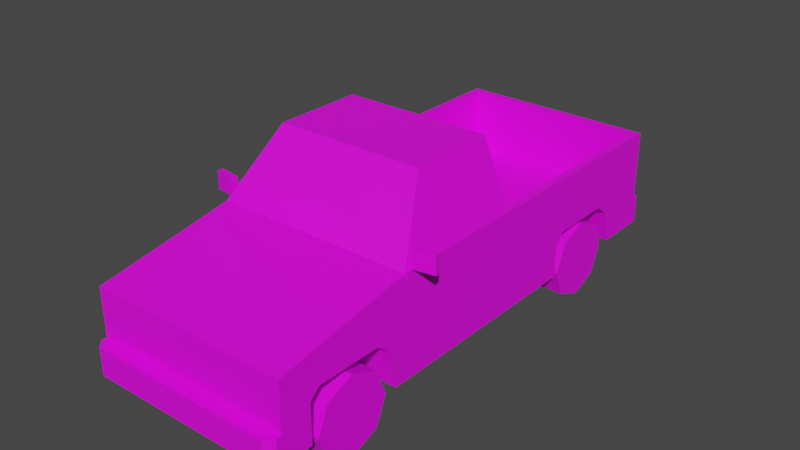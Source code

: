 # Source: Veh_Pickup_02_Red.blend  (saved by Blender 2.90.8; exported with 4.5.12 LTS)
import bpy
from mathutils import Matrix  # noqa: F401  (used for matrix-valued properties, if any)

bpy.ops.wm.read_factory_settings(use_empty=True)
scene = bpy.context.scene
scene.name = 'Scene'

# ---- collections
col_collection = bpy.data.collections.new('Collection'); scene.collection.children.link(col_collection)

# ---- images (referenced by path relative to the original .blend; pixels are not part of the script)
import os
ASSET_DIR = os.environ.get("B2B_ASSET_DIR", "")  # directory of the original .blend (textures are referenced by path, not embedded)
HERE = os.path.dirname(os.path.abspath(__file__))  # packed textures are extracted next to this script under _unpacked/

def load_image(name, relpath, width, height, colorspace="sRGB"):
    """Load a texture the original file referenced (path relative to the .blend, or extracted next to this script)."""
    p = next((c for c in (os.path.join(HERE, relpath), os.path.join(ASSET_DIR, relpath)) if relpath and os.path.exists(c)), "")
    if p:
        img = bpy.data.images.load(p, check_existing=True)
        img.name = name
    else:  # same state as the original file: an image datablock whose file is absent (Cycles renders it pink)
        img = bpy.data.images.new(name, width, height)
        img.source = "FILE"
        img.filepath = "//" + (relpath or name)
    img.colorspace_settings.name = colorspace
    return img
img_city_vehicles_pallete_png = load_image('city_vehicles_pallete.png', 'city_vehicles_pallete.png', 1024, 1024, 'sRGB')

# ---- materials (node trees are filled in below, after node groups)
mat_material_001 = bpy.data.materials.new('Material.001')
mat_material_001.use_transparent_shadow = False

# ---- material node trees
mat_material_001.use_nodes = True; mat_material_001.node_tree.nodes.clear()
_N = mat_material_001.node_tree.nodes; _L = mat_material_001.node_tree.links
n0 = _N.new('ShaderNodeBsdfPrincipled'); n0.name = 'Principled BSDF'; n0.location = (10, 300)
n0.distribution = 'GGX'
n0.subsurface_method = 'BURLEY'
n0.inputs[3].default_value = 1.45
n0.inputs[27].default_value = (0.0, 0.0, 0.0, 1.0)
n0.inputs[28].default_value = 1.0
n1 = _N.new('ShaderNodeOutputMaterial'); n1.name = 'Material Output'; n1.location = (300, 300)
n2 = _N.new('ShaderNodeTexImage'); n2.name = 'Image Texture'; n2.location = (-376, 49)
n2.image = img_city_vehicles_pallete_png
n2.interpolation = 'Closest'
_L.new(n0.outputs[0], n1.inputs[0])
_L.new(n2.outputs[0], n0.inputs[0])
n1.is_active_output = True

# ---- world
world_world = bpy.data.worlds.new('World'); scene.world = world_world
world_world.use_nodes = True; world_world.node_tree.nodes.clear()
_N = world_world.node_tree.nodes; _L = world_world.node_tree.links
n0 = _N.new('ShaderNodeOutputWorld'); n0.name = 'World Output'; n0.location = (300, 300)
n1 = _N.new('ShaderNodeBackground'); n1.name = 'Background'; n1.location = (10, 300)
n1.inputs[0].default_value = (0.05088, 0.05088, 0.05088, 1.0)
_L.new(n1.outputs[0], n0.inputs[0])
n0.is_active_output = True
world_world.color = (0.05088, 0.05088, 0.05088)
world_world.use_sun_shadow = False
world_world.sun_shadow_jitter_overblur = 0.0

# ---- meshes
me_plane = bpy.data.meshes.new('Plane')
me_plane.from_pydata([(0.5887, 1.075, 0.2176), (0.5887, 0.5112, 0.2176), (0.3394, 0.5662, 0.4748), (0.3394, 0.5112, 0.4198), (0.3394, 1.017, 0.4214), (0.3394, 0.9489, 0.4748), (0.5887, 0.9489, 0.4748), (0.5887, 1.017, 0.4214), (0.5887, 0.5662, 0.4748), (0.5887, -1.591, 0.659), (0.5887, -1.591, 0.2176), (0.5887, 1.365, 0.2176), (0.5397, -0.7618, 0.8319), (0.5887, -0.7836, 0.2176), (0.4118, -0.5293, 1.153), (0.5887, 0.01505, 0.2176), (0.4508, -0.1161, 1.148), (0.5439, 1.324, 0.8018), (0.5746, -0.1161, 0.8371), (0.5887, -0.8499, 0.2176), (0.3394, -0.8499, 0.2176), (0.3394, -1.413, 0.2176), (0.5887, -1.413, 0.2176), (0.3394, 1.075, 0.2176), (0.3394, 0.5112, 0.2176), (0.3394, -1.358, 0.5041), (0.3394, -1.413, 0.4491), (0.3394, -0.9074, 0.4507), (0.3394, -0.9756, 0.5041), (0.5887, -0.9756, 0.5041), (0.5887, -0.9074, 0.4507), (0.5887, -1.413, 0.4491), (0.5887, -1.358, 0.5041), (0.5887, 0.5112, 0.4198), (0.5109, -1.591, 0.6052), (0.5109, -1.591, 0.4138), (0.4054, -1.591, 0.6052), (0.4054, -1.591, 0.4138), (0.1154, -1.591, 0.6052), (0.1154, -1.591, 0.4138), (0.1428, -1.591, 0.4138), (0.1428, -1.591, 0.6052), (0.3621, -1.591, 0.6052), (0.3621, -1.591, 0.4138), (0.5109, -1.591, 0.5213), (0.4054, -1.591, 0.5213), (0.5109, -1.591, 0.498), (0.4054, -1.591, 0.498), (0.5887, -1.591, 0.3763), (0.5435, -1.668, 0.3763), (0.5887, -1.623, 0.3763), (0.5887, -1.623, 0.2176), (0.5435, -1.668, 0.2176), (0.4508, -0.4897, 1.148), (0.5746, -0.7147, 0.8371), (0.4368, -0.5075, 1.183), (0.5887, -0.7836, 0.8018), (0.4139, 0.01505, 1.144), (0.5351, 0.01505, 0.8403), (0.5887, 1.365, 0.3763), (0.5471, 1.441, 0.2176), (0.5887, 1.4, 0.2176), (0.5887, 1.4, 0.3763), (0.5471, 1.441, 0.3763), (0.5439, 0.06646, 0.8018), (0.4368, 0.01505, 1.183), (0.5887, 0.01505, 0.8018), (0.5887, 1.365, 0.8018), (0.5439, 0.06646, 0.4334), (0.5439, 1.324, 0.4334), (0.08451, -1.668, 0.3427), (0.08451, -1.668, 0.2528), (0.08901, 1.441, 0.3432), (0.08901, 1.441, 0.252), (0.5887, 1.365, 0.4764), (0.5887, 1.365, 0.6733), (0.4701, 1.365, 0.6733), (0.4701, 1.365, 0.4764), (0.4701, 1.365, 0.5091), (0.5887, 1.365, 0.5091), (0.06062, 1.365, 0.6975), (0.06062, 1.365, 0.6559), (0.5887, -1.545, 0.4429), (0.5887, -1.545, 0.4031), (0.5887, -1.442, 0.4031), (0.5887, -1.442, 0.4429), (0.3394, 1.002, 0.4334), (0.5439, 1.002, 0.4334), (0.5439, 0.9489, 0.4748), (0.5439, 0.5662, 0.4748), (0.5439, 0.5248, 0.4334), (0.3394, 0.5248, 0.4334), (-0.5887, 1.075, 0.2176), (-0.5887, 0.5112, 0.2176), (-0.3394, 0.5662, 0.4748), (-0.3394, 0.5112, 0.4198), (-0.3394, 1.017, 0.4214), (-0.3394, 0.9489, 0.4748), (-0.5887, 0.9489, 0.4748), (-0.5887, 1.017, 0.4214), (-0.5887, 0.5662, 0.4748), (-0.5887, -1.591, 0.659), (-0.5887, -1.591, 0.2176), (-0.5887, 1.365, 0.2176), (-0.5397, -0.7618, 0.8319), (-0.5887, -0.7836, 0.2176), (-0.4118, -0.5293, 1.153), (-0.5887, 0.01505, 0.2176), (-0.4508, -0.1161, 1.148), (-0.5439, 1.324, 0.8018), (-0.5746, -0.1161, 0.8371), (0.0, -1.591, 0.659), (0.0, -1.591, 0.2176), (0.0, 1.365, 0.2176), (0.0, -0.7836, 0.8018), (0.0, -0.7836, 0.2176), (0.0, -0.5075, 1.183), (0.0, 0.01505, 0.2176), (0.0, 0.01505, 1.183), (0.0, 1.365, 0.8018), (0.0, 0.01505, 0.8018), (-0.5887, -0.8499, 0.2176), (-0.3394, -0.8499, 0.2176), (-0.3394, -1.413, 0.2176), (-0.5887, -1.413, 0.2176), (-0.3394, 1.075, 0.2176), (-0.3394, 0.5112, 0.2176), (-0.3394, -1.358, 0.5041), (-0.3394, -1.413, 0.4491), (-0.3394, -0.9074, 0.4507), (-0.3394, -0.9756, 0.5041), (-0.5887, -0.9756, 0.5041), (-0.5887, -0.9074, 0.4507), (-0.5887, -1.413, 0.4491), (-0.5887, -1.358, 0.5041), (-0.5887, 0.5112, 0.4198), (0.0, -1.591, 0.6052), (0.0, -1.591, 0.4138), (-0.5109, -1.591, 0.6052), (-0.5109, -1.591, 0.4138), (-0.4054, -1.591, 0.6052), (-0.4054, -1.591, 0.4138), (-0.1154, -1.591, 0.6052), (-0.1154, -1.591, 0.4138), (-0.1428, -1.591, 0.4138), (-0.1428, -1.591, 0.6052), (-0.3621, -1.591, 0.6052), (-0.3621, -1.591, 0.4138), (-0.5109, -1.591, 0.5213), (-0.4054, -1.591, 0.5213), (-0.5109, -1.591, 0.498), (-0.4054, -1.591, 0.498), (-0.5887, -1.591, 0.3763), (0.0, -1.591, 0.3763), (0.0, -1.668, 0.3763), (0.0, -1.668, 0.2176), (-0.5435, -1.668, 0.3763), (-0.5887, -1.623, 0.3763), (-0.5887, -1.623, 0.2176), (-0.5435, -1.668, 0.2176), (-0.4508, -0.4897, 1.148), (-0.5746, -0.7147, 0.8371), (0.0, -0.5293, 1.153), (0.0, -0.7618, 0.8319), (-0.4368, -0.5075, 1.183), (-0.5887, -0.7836, 0.8018), (-0.4139, 0.01505, 1.144), (-0.5351, 0.01505, 0.8403), (0.0, 1.365, 0.3763), (-0.5887, 1.365, 0.3763), (0.0, 1.441, 0.2176), (0.0, 1.441, 0.3763), (-0.5471, 1.441, 0.2176), (-0.5887, 1.4, 0.2176), (-0.5887, 1.4, 0.3763), (-0.5471, 1.441, 0.3763), (-0.5439, 0.06646, 0.8018), (-0.4368, 0.01505, 1.183), (0.0, 0.01505, 0.8403), (0.0, 0.01505, 1.144), (-0.5887, 0.01505, 0.8018), (-0.5887, 1.365, 0.8018), (0.0, 0.06646, 0.8018), (0.0, 1.324, 0.8018), (0.0, 0.06646, 0.4334), (0.0, 1.324, 0.4334), (-0.5439, 0.06646, 0.4334), (-0.5439, 1.324, 0.4334), (0.0, -1.668, 0.3427), (0.0, -1.668, 0.2528), (-0.08451, -1.668, 0.3427), (-0.08451, -1.668, 0.2528), (0.0, 1.441, 0.252), (0.0, 1.441, 0.3432), (-0.08901, 1.441, 0.3432), (-0.08901, 1.441, 0.252), (-0.5887, 1.365, 0.4764), (-0.5887, 1.365, 0.6733), (-0.4701, 1.365, 0.6733), (-0.4701, 1.365, 0.4764), (-0.4701, 1.365, 0.5091), (-0.5887, 1.365, 0.5091), (0.0, 1.365, 0.6559), (0.0, 1.365, 0.6975), (-0.06062, 1.365, 0.6975), (-0.06062, 1.365, 0.6559), (-0.5887, -1.545, 0.4429), (-0.5887, -1.545, 0.4031), (-0.5887, -1.442, 0.4031), (-0.5887, -1.442, 0.4429), (-0.3394, 1.002, 0.4334), (-0.5439, 1.002, 0.4334), (-0.5439, 0.9489, 0.4748), (-0.5439, 0.5662, 0.4748), (-0.5439, 0.5248, 0.4334), (-0.3394, 0.5248, 0.4334), (0.5858, -0.7411, 0.8082), (0.5858, -0.7411, 0.9126), (0.5808, -0.7081, 0.8082), (0.5808, -0.7081, 0.9126), (0.716, -0.7213, 0.8082), (0.716, -0.7213, 0.9126), (0.711, -0.6884, 0.8082), (0.711, -0.6884, 0.9126), (-0.5858, -0.7411, 0.8082), (-0.5858, -0.7411, 0.9126), (-0.5808, -0.7081, 0.8082), (-0.5808, -0.7081, 0.9126), (-0.716, -0.7213, 0.8082), (-0.716, -0.7213, 0.9126), (-0.711, -0.6884, 0.8082), (-0.711, -0.6884, 0.9126), (5.351e-05, -1.591, 0.5327), (5.351e-05, -1.591, 0.493), (0.06214, -1.591, 0.5327), (0.06214, -1.591, 0.493), (-0.06286, -1.591, 0.493), (-0.06286, -1.591, 0.5327), (0.319, 0.5432, 0.5105), (0.319, 0.9713, 0.5105), (0.319, 1.03, 0.427), (0.5477, 1.03, 0.427), (0.5477, 0.9713, 0.5105), (0.5477, 0.5432, 0.5105), (0.5477, 0.4968, 0.427), (0.319, 0.4968, 0.427), (-0.5499, 0.5432, 0.5105), (-0.5499, 0.9713, 0.5105), (-0.5499, 1.03, 0.427), (-0.3212, 1.03, 0.427), (-0.3212, 0.9713, 0.5105), (-0.3212, 0.5432, 0.5105), (-0.3212, 0.4968, 0.427), (-0.5499, 0.4968, 0.427)], [], [(8, 89, 88, 6), (23, 4, 86, 91, 3, 24), (7, 4, 23, 0), (33, 3, 91, 90, 89, 8), (4, 7, 6, 88, 87, 86), (24, 3, 33, 1), (13, 115, 117, 15), (66, 56, 13, 15), (13, 19, 20, 21, 22, 10, 112, 115), (67, 75, 76, 78, 77, 74, 59, 168, 202, 81, 80, 203, 119), (112, 10, 51, 52, 155), (11, 0, 23, 24, 1, 15, 117, 113), (182, 64, 68, 184), (12, 14, 162, 163), (57, 58, 178, 179), (9, 56, 114, 111), (55, 65, 118, 116), (53, 54, 18, 16), (9, 48, 82, 85, 31, 32, 29, 30, 19, 13, 56), (32, 25, 28, 29), (20, 27, 28, 25, 26, 21), (30, 27, 20, 19), (67, 66, 15, 1, 33, 8, 6, 7, 0, 11, 59, 74, 79, 75), (31, 26, 25, 32), (27, 30, 29, 28), (21, 26, 31, 22), (48, 153, 154, 49, 50), (137, 39, 38, 136, 232, 234, 235, 233), (36, 45, 44, 34), (38, 39, 40, 41), (41, 40, 43, 42), (42, 43, 37, 47, 45, 36), (44, 45, 47, 46), (46, 47, 37, 35), (153, 48, 9, 111, 136, 38, 41, 42, 36, 34, 44, 46, 35, 37, 43, 40, 39, 137), (52, 49, 154, 188, 70, 71, 189, 155), (49, 52, 51, 50), (10, 48, 50, 51), (14, 12, 56, 55), (12, 163, 114, 56), (162, 14, 55, 116), (54, 53, 55, 56), (53, 16, 65, 55), (16, 18, 66, 65), (18, 54, 56, 66), (59, 11, 61, 62), (171, 63, 60, 170, 192, 73, 72, 193), (168, 59, 62, 63, 171), (60, 63, 62, 61), (11, 113, 170, 60, 61), (58, 57, 65, 66), (178, 58, 66, 120), (57, 179, 118, 65), (17, 64, 66, 67), (183, 17, 67, 119), (64, 182, 120, 66), (68, 90, 91, 86, 87, 69, 185, 184), (64, 17, 69, 87, 88, 89, 90, 68), (17, 183, 185, 69), (189, 71, 70, 188), (193, 72, 73, 192), (74, 77, 78, 79), (79, 78, 76, 75), (203, 80, 81, 202), (31, 85, 84, 83, 82, 48, 10, 22), (83, 84, 85, 82), (91, 86, 5, 2), (86, 87, 88, 5), (91, 2, 89, 90), (89, 2, 5, 88), (100, 98, 212, 213), (125, 126, 95, 215, 210, 96), (99, 92, 125, 96), (135, 100, 213, 214, 215, 95), (96, 210, 211, 212, 98, 99), (126, 93, 135, 95), (105, 107, 117, 115), (180, 107, 105, 165), (105, 115, 112, 102, 124, 123, 122, 121), (181, 119, 203, 204, 205, 202, 168, 169, 196, 199, 200, 198, 197), (112, 155, 159, 158, 102), (103, 113, 117, 107, 93, 126, 125, 92), (182, 184, 186, 176), (104, 163, 162, 106), (166, 179, 178, 167), (101, 111, 114, 165), (164, 116, 118, 177), (160, 108, 110, 161), (101, 165, 105, 121, 132, 131, 134, 133, 209, 206, 152), (134, 131, 130, 127), (122, 123, 128, 127, 130, 129), (132, 121, 122, 129), (181, 197, 201, 196, 169, 103, 92, 99, 98, 100, 135, 93, 107, 180), (133, 134, 127, 128), (129, 130, 131, 132), (123, 124, 133, 128), (152, 157, 156, 154, 153), (137, 233, 236, 237, 232, 136, 142, 143), (140, 138, 148, 149), (142, 145, 144, 143), (145, 146, 147, 144), (146, 140, 149, 151, 141, 147), (148, 150, 151, 149), (150, 139, 141, 151), (153, 137, 143, 144, 147, 141, 139, 150, 148, 138, 140, 146, 145, 142, 136, 111, 101, 152), (159, 155, 189, 191, 190, 188, 154, 156), (156, 157, 158, 159), (102, 158, 157, 152), (106, 164, 165, 104), (104, 165, 114, 163), (162, 116, 164, 106), (161, 165, 164, 160), (160, 164, 177, 108), (108, 177, 180, 110), (110, 180, 165, 161), (169, 174, 173, 103), (171, 193, 194, 195, 192, 170, 172, 175), (168, 171, 175, 174, 169), (172, 173, 174, 175), (103, 173, 172, 170, 113), (167, 180, 177, 166), (178, 120, 180, 167), (166, 177, 118, 179), (109, 181, 180, 176), (183, 119, 181, 109), (176, 180, 120, 182), (186, 184, 185, 187, 211, 210, 215, 214), (176, 186, 214, 213, 212, 211, 187, 109), (109, 187, 185, 183), (189, 188, 190, 191), (193, 192, 195, 194), (196, 201, 200, 199), (201, 197, 198, 200), (203, 202, 205, 204), (133, 124, 102, 152, 206, 207, 208, 209), (207, 206, 209, 208), (215, 94, 97, 210), (210, 97, 212, 211), (215, 214, 213, 94), (213, 212, 97, 94), (216, 217, 219, 218), (218, 219, 223, 222), (222, 223, 221, 220), (220, 221, 217, 216), (218, 222, 220, 216), (223, 219, 217, 221), (224, 226, 227, 225), (226, 230, 231, 227), (230, 228, 229, 231), (228, 224, 225, 229), (226, 224, 228, 230), (231, 229, 225, 227), (233, 235, 234, 232), (232, 237, 236, 233), (245, 238, 239, 240), (240, 239, 242, 241), (245, 244, 243, 238), (243, 242, 239, 238), (248, 247, 250, 249), (253, 252, 251, 246), (251, 250, 247, 246), (249, 250, 251, 252)])
_uv = me_plane.uv_layers.new(name='UVMap')
_uv.uv.foreach_set('vector', [0.2147, 0.03772, 0.2148, 0.03772, 0.2148, 0.03692, 0.2147, 0.03692, 0.2178, 0.03647, 0.2182, 0.03635, 0.2183, 0.03632, 0.2183, 0.03532, 0.2182, 0.03529, 0.2178, 0.03529, 0.2115, 0.04216, 0.2115, 0.04268, 0.2119, 0.04268, 0.2119, 0.04216, 0.2147, 0.03784, 0.2152, 0.03784, 0.2152, 0.03781, 0.2148, 0.03781, 0.2148, 0.03772, 0.2147, 0.03772, 0.2152, 0.03678, 0.2147, 0.03678, 0.2147, 0.03692, 0.2148, 0.03692, 0.2148, 0.03681, 0.2152, 0.03681, 0.2155, 0.04224, 0.2151, 0.04224, 0.2151, 0.04276, 0.2155, 0.04276, 0.2239, 0.04382, 0.2189, 0.04382, 0.2189, 0.03705, 0.2239, 0.03705, 0.248, 0.8782, 0.248, 0.8751, 0.25, 0.8751, 0.25, 0.8782, 0.2239, 0.04382, 0.2239, 0.04438, 0.2218, 0.04438, 0.2218, 0.04915, 0.2239, 0.04915, 0.2239, 0.05066, 0.2189, 0.05066, 0.2189, 0.04382, 0.2454, 0.884, 0.2459, 0.884, 0.2459, 0.8845, 0.2462, 0.8845, 0.2463, 0.8845, 0.2463, 0.884, 0.2467, 0.884, 0.2467, 0.8863, 0.2461, 0.8863, 0.2461, 0.8861, 0.2459, 0.8861, 0.2459, 0.8863, 0.2454, 0.8863, 0.2189, 0.05066, 0.2239, 0.05066, 0.2239, 0.05092, 0.2236, 0.05131, 0.2189, 0.05131, 0.2239, 0.02433, 0.2239, 0.02749, 0.2218, 0.02749, 0.2218, 0.03226, 0.2239, 0.03226, 0.2239, 0.03705, 0.2189, 0.03705, 0.2189, 0.02433, 0.24, 0.8864, 0.24, 0.8844, 0.2411, 0.8844, 0.2411, 0.8864, 0.1217, 0.05151, 0.1191, 0.05037, 0.1191, 0.04669, 0.1217, 0.04669, 0.1161, 0.043, 0.1186, 0.04191, 0.1186, 0.04669, 0.1161, 0.04669, 0.2531, 0.8875, 0.25, 0.8875, 0.25, 0.8853, 0.2531, 0.8853, 0.2434, 0.884, 0.2454, 0.884, 0.2454, 0.8857, 0.2434, 0.8857, 0.116, 0.02322, 0.1185, 0.02121, 0.1185, 0.02656, 0.116, 0.02656, 0.2483, 0.872, 0.2494, 0.872, 0.2491, 0.8722, 0.2491, 0.8726, 0.2491, 0.8727, 0.2489, 0.8729, 0.2489, 0.8744, 0.2491, 0.8746, 0.25, 0.8748, 0.25, 0.8751, 0.248, 0.8751, 0.2161, 0.04231, 0.2155, 0.04231, 0.2155, 0.04151, 0.2161, 0.04151, 0.2176, 0.04065, 0.2181, 0.04077, 0.2182, 0.04092, 0.2182, 0.04172, 0.2181, 0.04183, 0.2176, 0.04183, 0.2169, 0.04185, 0.2169, 0.04237, 0.2164, 0.04237, 0.2164, 0.04185, 0.248, 0.8839, 0.248, 0.8782, 0.25, 0.8782, 0.25, 0.8803, 0.2492, 0.8803, 0.249, 0.8805, 0.249, 0.882, 0.2492, 0.8823, 0.25, 0.8825, 0.25, 0.8839, 0.2494, 0.8839, 0.249, 0.8839, 0.2488, 0.8839, 0.2485, 0.8839, 0.2161, 0.04242, 0.2155, 0.04242, 0.2155, 0.04231, 0.2161, 0.04231, 0.2155, 0.04137, 0.2161, 0.04137, 0.2161, 0.04151, 0.2155, 0.04151, 0.2086, 0.04191, 0.2091, 0.04191, 0.2091, 0.04243, 0.2086, 0.04243, 0.8144, 0.116, 0.8144, 0.1184, 0.8141, 0.1184, 0.8141, 0.1162, 0.8143, 0.116, 0.1161, 0.04631, 0.1161, 0.04401, 0.1199, 0.04401, 0.1199, 0.04631, 0.1184, 0.04631, 0.1184, 0.04507, 0.1176, 0.04507, 0.1176, 0.04631, 0.984, 0.4865, 0.9818, 0.4865, 0.9818, 0.4837, 0.984, 0.4837, 0.2554, 0.8737, 0.2546, 0.8737, 0.2546, 0.8736, 0.2554, 0.8736, 0.1199, 0.04347, 0.1161, 0.04347, 0.1161, 0.0391, 0.1199, 0.0391, 0.2554, 0.8727, 0.2546, 0.8727, 0.2546, 0.8726, 0.255, 0.8726, 0.2551, 0.8726, 0.2554, 0.8726, 0.2551, 0.8722, 0.2551, 0.8726, 0.255, 0.8726, 0.255, 0.8722, 0.9812, 0.4837, 0.9812, 0.4865, 0.9788, 0.4865, 0.9788, 0.4837, 0.2545, 0.8741, 0.2545, 0.8719, 0.2556, 0.8719, 0.2556, 0.8741, 0.2554, 0.8741, 0.2554, 0.8737, 0.2554, 0.8736, 0.2554, 0.8727, 0.2554, 0.8726, 0.2554, 0.8722, 0.2551, 0.8722, 0.255, 0.8722, 0.2546, 0.8722, 0.2546, 0.8726, 0.2546, 0.8727, 0.2546, 0.8736, 0.2546, 0.8737, 0.2546, 0.8741, 0.8209, 0.1124, 0.8202, 0.1124, 0.8202, 0.1102, 0.8203, 0.1102, 0.8203, 0.1106, 0.8207, 0.1106, 0.8207, 0.1102, 0.8209, 0.1102, 0.8202, 0.1124, 0.8209, 0.1124, 0.8209, 0.1126, 0.8202, 0.1126, 0.8147, 0.1031, 0.8141, 0.1031, 0.8141, 0.103, 0.8147, 0.103, 0.2482, 0.8879, 0.2493, 0.8884, 0.2494, 0.8885, 0.2481, 0.888, 0.2493, 0.8884, 0.2493, 0.8863, 0.2494, 0.8863, 0.2494, 0.8885, 0.2482, 0.8863, 0.2482, 0.8879, 0.2481, 0.888, 0.2481, 0.8863, 0.2479, 0.8754, 0.2468, 0.8762, 0.2467, 0.8761, 0.248, 0.8751, 0.2468, 0.8762, 0.2468, 0.8776, 0.2467, 0.8782, 0.2467, 0.8761, 0.2468, 0.8776, 0.2479, 0.8776, 0.248, 0.8782, 0.2467, 0.8782, 0.2479, 0.8776, 0.2479, 0.8754, 0.248, 0.8751, 0.248, 0.8782, 0.8128, 0.1214, 0.8136, 0.1214, 0.8136, 0.1216, 0.8128, 0.1216, 0.8203, 0.1145, 0.8203, 0.1172, 0.8195, 0.1172, 0.8195, 0.1145, 0.8197, 0.1145, 0.8197, 0.1149, 0.8201, 0.1149, 0.8201, 0.1145, 0.8135, 0.1245, 0.8135, 0.1275, 0.8134, 0.1275, 0.8132, 0.1273, 0.8132, 0.1245, 0.8195, 0.1172, 0.8203, 0.1172, 0.8203, 0.1174, 0.8195, 0.1174, 0.2239, 0.02433, 0.2189, 0.02433, 0.2189, 0.02369, 0.2236, 0.02369, 0.2239, 0.02404, 0.2459, 0.8829, 0.2435, 0.884, 0.2432, 0.8838, 0.2462, 0.8825, 0.2459, 0.8875, 0.2459, 0.8829, 0.2462, 0.8825, 0.2462, 0.8875, 0.2435, 0.884, 0.2435, 0.8875, 0.2432, 0.8875, 0.2432, 0.8838, 0.2543, 0.8775, 0.2543, 0.8721, 0.2545, 0.8719, 0.2545, 0.8776, 0.2522, 0.8775, 0.2543, 0.8775, 0.2545, 0.8776, 0.2522, 0.8776, 0.2543, 0.8721, 0.2522, 0.8721, 0.2522, 0.8719, 0.2545, 0.8719, 0.2501, 0.883, 0.2501, 0.881, 0.2509, 0.881, 0.2509, 0.8792, 0.2501, 0.8792, 0.2501, 0.8776, 0.2522, 0.8776, 0.2522, 0.883, 0.2542, 0.8884, 0.2542, 0.883, 0.2553, 0.883, 0.2553, 0.8846, 0.2552, 0.8848, 0.2552, 0.8862, 0.2553, 0.8864, 0.2553, 0.8884, 0.2388, 0.8885, 0.2388, 0.8864, 0.24, 0.8864, 0.24, 0.8885, 0.5226, 0.04282, 0.5226, 0.04545, 0.5197, 0.04545, 0.5197, 0.04282, 0.5176, 0.04282, 0.5176, 0.04559, 0.5148, 0.04559, 0.5148, 0.04282, 0.8863, 0.5531, 0.8863, 0.5571, 0.8852, 0.5571, 0.8852, 0.5531, 0.9228, 0.5457, 0.9228, 0.5502, 0.9194, 0.5502, 0.9194, 0.5457, 0.8073, 0.1232, 0.8073, 0.1194, 0.81, 0.1194, 0.81, 0.1232, 0.2491, 0.8727, 0.2491, 0.8726, 0.2493, 0.8726, 0.2493, 0.8722, 0.2491, 0.8722, 0.2494, 0.872, 0.25, 0.872, 0.25, 0.8727, 0.8829, 0.5582, 0.8829, 0.5591, 0.8825, 0.5591, 0.8825, 0.5582, 0.2183, 0.03532, 0.2183, 0.03632, 0.2183, 0.03621, 0.2183, 0.03541, 0.2152, 0.03681, 0.2148, 0.03681, 0.2148, 0.03692, 0.2152, 0.03692, 0.2152, 0.03781, 0.2152, 0.03772, 0.2148, 0.03772, 0.2148, 0.03781, 0.2148, 0.03772, 0.2152, 0.03772, 0.2152, 0.03692, 0.2148, 0.03692, 0.2171, 0.03772, 0.2171, 0.03692, 0.217, 0.03692, 0.217, 0.03772, 0.2183, 0.03519, 0.2183, 0.03401, 0.2178, 0.03401, 0.2178, 0.03404, 0.2178, 0.03504, 0.2178, 0.03507, 0.2115, 0.04216, 0.2111, 0.04216, 0.2111, 0.04268, 0.2115, 0.04268, 0.2171, 0.03784, 0.2171, 0.03772, 0.217, 0.03772, 0.217, 0.03781, 0.2166, 0.03781, 0.2166, 0.03784, 0.2166, 0.03678, 0.2166, 0.03681, 0.217, 0.03681, 0.217, 0.03692, 0.2171, 0.03692, 0.2171, 0.03678, 0.2147, 0.04224, 0.2147, 0.04276, 0.2151, 0.04276, 0.2151, 0.04224, 0.2139, 0.04382, 0.2139, 0.03705, 0.2189, 0.03705, 0.2189, 0.04382, 0.2447, 0.8778, 0.2467, 0.8778, 0.2467, 0.8808, 0.2447, 0.8808, 0.2139, 0.04382, 0.2189, 0.04382, 0.2189, 0.05066, 0.2139, 0.05066, 0.2139, 0.04915, 0.216, 0.04915, 0.216, 0.04438, 0.2139, 0.04438, 0.2454, 0.8885, 0.2454, 0.8863, 0.2459, 0.8863, 0.2459, 0.8865, 0.2461, 0.8865, 0.2461, 0.8863, 0.2467, 0.8863, 0.2467, 0.8885, 0.2463, 0.8885, 0.2463, 0.8881, 0.2462, 0.8881, 0.2459, 0.8881, 0.2459, 0.8885, 0.2189, 0.05066, 0.2189, 0.05131, 0.2143, 0.05131, 0.2139, 0.05092, 0.2139, 0.05066, 0.2139, 0.02433, 0.2189, 0.02433, 0.2189, 0.03705, 0.2139, 0.03705, 0.2139, 0.03226, 0.216, 0.03226, 0.216, 0.02749, 0.2139, 0.02749, 0.24, 0.8864, 0.2411, 0.8864, 0.2411, 0.8885, 0.24, 0.8885, 0.1217, 0.04187, 0.1217, 0.04669, 0.1191, 0.04669, 0.1191, 0.04302, 0.1161, 0.05039, 0.1161, 0.04669, 0.1186, 0.04669, 0.1186, 0.05147, 0.2531, 0.883, 0.2531, 0.8853, 0.25, 0.8853, 0.25, 0.883, 0.2434, 0.8874, 0.2434, 0.8857, 0.2454, 0.8857, 0.2454, 0.8874, 0.1083, 0.03132, 0.1083, 0.02799, 0.1108, 0.02799, 0.1108, 0.03333, 0.245, 0.8839, 0.2447, 0.8808, 0.2467, 0.8808, 0.2467, 0.8811, 0.2458, 0.8813, 0.2456, 0.8816, 0.2456, 0.883, 0.2458, 0.8832, 0.2458, 0.8833, 0.2458, 0.8837, 0.2461, 0.8839, 0.2141, 0.03549, 0.2141, 0.0367, 0.2133, 0.0367, 0.2133, 0.03549, 0.2132, 0.03158, 0.2132, 0.0298, 0.214, 0.0298, 0.2141, 0.02997, 0.2141, 0.03119, 0.214, 0.0314, 0.213, 0.04345, 0.2137, 0.04345, 0.2137, 0.04424, 0.213, 0.04424, 0.2447, 0.872, 0.2452, 0.872, 0.2456, 0.872, 0.2457, 0.872, 0.2461, 0.872, 0.2467, 0.872, 0.2467, 0.8734, 0.2459, 0.8737, 0.2457, 0.8739, 0.2457, 0.8754, 0.2459, 0.8756, 0.2467, 0.8756, 0.2467, 0.8778, 0.2447, 0.8778, 0.2141, 0.03531, 0.2141, 0.03549, 0.2133, 0.03549, 0.2133, 0.03531, 0.2133, 0.03692, 0.2133, 0.0367, 0.2141, 0.0367, 0.2141, 0.03692, 0.2121, 0.04427, 0.2121, 0.04348, 0.2128, 0.04348, 0.2128, 0.04427, 0.8144, 0.1208, 0.8143, 0.1208, 0.8141, 0.1206, 0.8141, 0.1184, 0.8144, 0.1184, 0.1161, 0.04631, 0.1176, 0.04631, 0.1176, 0.04756, 0.1184, 0.04756, 0.1184, 0.04631, 0.1199, 0.04631, 0.1199, 0.04861, 0.1161, 0.04861, 0.984, 0.5083, 0.984, 0.5112, 0.9818, 0.5112, 0.9818, 0.5083, 0.2554, 0.8746, 0.2554, 0.8747, 0.2546, 0.8747, 0.2546, 0.8746, 0.1199, 0.04915, 0.1199, 0.05352, 0.1161, 0.05352, 0.1161, 0.04915, 0.2554, 0.8755, 0.2554, 0.8757, 0.2551, 0.8757, 0.255, 0.8757, 0.2546, 0.8757, 0.2546, 0.8755, 0.2551, 0.8761, 0.255, 0.8761, 0.255, 0.8757, 0.2551, 0.8757, 0.9812, 0.5112, 0.9788, 0.5112, 0.9788, 0.5083, 0.9812, 0.5083, 0.2545, 0.8741, 0.2546, 0.8741, 0.2546, 0.8746, 0.2546, 0.8747, 0.2546, 0.8755, 0.2546, 0.8757, 0.2546, 0.8761, 0.255, 0.8761, 0.2551, 0.8761, 0.2554, 0.8761, 0.2554, 0.8757, 0.2554, 0.8755, 0.2554, 0.8747, 0.2554, 0.8746, 0.2554, 0.8741, 0.2556, 0.8741, 0.2556, 0.8764, 0.2545, 0.8764, 0.8209, 0.108, 0.8209, 0.1102, 0.8207, 0.1102, 0.8207, 0.1099, 0.8203, 0.1099, 0.8203, 0.1102, 0.8202, 0.1102, 0.8202, 0.108, 0.8202, 0.108, 0.8202, 0.1078, 0.8209, 0.1078, 0.8209, 0.108, 0.8112, 0.1158, 0.8112, 0.116, 0.8105, 0.116, 0.8105, 0.1158, 0.2482, 0.8847, 0.2481, 0.8846, 0.2494, 0.884, 0.2493, 0.8842, 0.2493, 0.8842, 0.2494, 0.884, 0.2494, 0.8863, 0.2493, 0.8863, 0.2482, 0.8863, 0.2481, 0.8863, 0.2481, 0.8846, 0.2482, 0.8847, 0.2446, 0.8806, 0.2447, 0.8808, 0.2434, 0.8798, 0.2435, 0.8797, 0.2435, 0.8797, 0.2434, 0.8798, 0.2434, 0.8778, 0.2435, 0.8783, 0.2435, 0.8783, 0.2434, 0.8778, 0.2447, 0.8778, 0.2446, 0.8783, 0.2446, 0.8783, 0.2447, 0.8778, 0.2447, 0.8808, 0.2446, 0.8806, 0.8084, 0.1058, 0.8084, 0.1056, 0.8092, 0.1056, 0.8092, 0.1058, 0.8203, 0.1145, 0.8201, 0.1145, 0.8201, 0.114, 0.8197, 0.114, 0.8197, 0.1145, 0.8195, 0.1145, 0.8195, 0.1117, 0.8203, 0.1117, 0.8135, 0.1245, 0.8132, 0.1245, 0.8132, 0.1218, 0.8134, 0.1216, 0.8135, 0.1216, 0.8195, 0.1117, 0.8195, 0.1115, 0.8203, 0.1115, 0.8203, 0.1117, 0.2139, 0.02433, 0.2139, 0.02404, 0.2143, 0.02369, 0.2189, 0.02369, 0.2189, 0.02433, 0.2459, 0.892, 0.2462, 0.8924, 0.2432, 0.8911, 0.2435, 0.8909, 0.2459, 0.8875, 0.2462, 0.8875, 0.2462, 0.8924, 0.2459, 0.892, 0.2435, 0.8909, 0.2432, 0.8911, 0.2432, 0.8875, 0.2435, 0.8875, 0.2501, 0.8775, 0.25, 0.8776, 0.25, 0.8719, 0.2501, 0.8721, 0.2522, 0.8775, 0.2522, 0.8776, 0.25, 0.8776, 0.2501, 0.8775, 0.2501, 0.8721, 0.25, 0.8719, 0.2522, 0.8719, 0.2522, 0.8721, 0.2543, 0.883, 0.2522, 0.883, 0.2522, 0.8776, 0.2543, 0.8776, 0.2543, 0.8792, 0.2535, 0.8792, 0.2535, 0.881, 0.2543, 0.881, 0.2542, 0.8884, 0.2531, 0.8884, 0.2531, 0.8864, 0.2532, 0.8862, 0.2532, 0.8848, 0.2531, 0.8846, 0.2531, 0.883, 0.2542, 0.883, 0.2388, 0.8844, 0.24, 0.8844, 0.24, 0.8864, 0.2388, 0.8864, 0.5226, 0.04282, 0.5197, 0.04282, 0.5197, 0.04019, 0.5226, 0.04019, 0.5176, 0.04282, 0.5148, 0.04282, 0.5148, 0.04005, 0.5176, 0.04005, 0.8863, 0.5924, 0.8852, 0.5924, 0.8852, 0.5884, 0.8863, 0.5884, 0.9228, 0.5906, 0.9194, 0.5906, 0.9194, 0.586, 0.9228, 0.586, 0.8073, 0.1232, 0.81, 0.1232, 0.81, 0.1271, 0.8073, 0.1271, 0.2458, 0.8832, 0.2467, 0.8832, 0.2467, 0.8839, 0.2461, 0.8839, 0.2458, 0.8837, 0.246, 0.8837, 0.246, 0.8833, 0.2458, 0.8833, 0.8756, 0.5836, 0.8753, 0.5836, 0.8753, 0.5828, 0.8756, 0.5828, 0.2178, 0.03404, 0.2177, 0.03413, 0.2177, 0.03493, 0.2178, 0.03504, 0.2166, 0.03681, 0.2166, 0.03692, 0.217, 0.03692, 0.217, 0.03681, 0.2166, 0.03781, 0.217, 0.03781, 0.217, 0.03772, 0.2166, 0.03772, 0.217, 0.03772, 0.217, 0.03692, 0.2166, 0.03692, 0.2166, 0.03772, 0.1538, 0.03007, 0.1538, 0.0305, 0.1537, 0.03049, 0.1537, 0.03007, 0.9469, 0.5003, 0.9465, 0.5003, 0.9465, 0.4998, 0.9469, 0.4998, 0.1509, 0.03764, 0.1509, 0.03807, 0.1508, 0.03807, 0.1508, 0.03764, 0.1507, 0.03711, 0.1512, 0.03711, 0.1512, 0.03764, 0.1507, 0.03764, 0.1512, 0.03765, 0.1512, 0.03711, 0.1513, 0.03711, 0.1513, 0.03765, 0.143, 0.03802, 0.143, 0.03748, 0.1431, 0.03748, 0.1431, 0.03802, 0.1512, 0.03764, 0.151, 0.03764, 0.151, 0.03807, 0.1512, 0.03807, 0.9469, 0.4998, 0.9469, 0.5003, 0.9474, 0.5003, 0.9474, 0.4998, 0.151, 0.03764, 0.1509, 0.03764, 0.1509, 0.03807, 0.151, 0.03807, 0.1431, 0.03748, 0.1431, 0.03695, 0.1427, 0.03695, 0.1427, 0.03748, 0.1428, 0.03802, 0.143, 0.03802, 0.143, 0.03748, 0.1428, 0.03748, 0.1427, 0.03802, 0.1428, 0.03802, 0.1428, 0.03748, 0.1427, 0.03748, 0.8209, 0.1099, 0.8209, 0.1051, 0.824, 0.1051, 0.824, 0.1099, 0.824, 0.1099, 0.824, 0.1148, 0.8209, 0.1148, 0.8209, 0.1099, 0.2536, 0.8746, 0.2537, 0.8747, 0.2537, 0.8755, 0.2536, 0.8756, 0.2506, 0.8761, 0.2506, 0.8762, 0.2501, 0.8762, 0.2501, 0.8761, 0.2506, 0.8771, 0.2501, 0.8771, 0.2501, 0.877, 0.2506, 0.877, 0.2501, 0.877, 0.2501, 0.8762, 0.2506, 0.8762, 0.2506, 0.877, 0.2506, 0.8761, 0.2506, 0.8762, 0.2501, 0.8762, 0.2501, 0.8761, 0.2506, 0.8771, 0.2501, 0.8771, 0.2501, 0.877, 0.2506, 0.877, 0.2501, 0.877, 0.2501, 0.8762, 0.2506, 0.8762, 0.2506, 0.877, 0.2501, 0.8761, 0.2501, 0.8762, 0.2501, 0.877, 0.2501, 0.8771])
me_plane.materials.append(mat_material_001)
me_plane.use_remesh_fix_poles = True
me_plane.use_remesh_preserve_attributes = False
me_plane.use_mirror_vertex_groups = False
me_plane.update()
me_plane_002 = bpy.data.meshes.new('Plane.002')
me_plane_002.from_pydata([(0.4285, -1.149, 0.2261), (0.5887, -1.149, 0.2261), (0.4285, -0.9232, 0.2261), (0.5887, -0.9232, 0.2261), (0.4285, -0.9894, 0.0663), (0.5887, -0.9894, 0.0663), (0.4285, -1.149, 9.501e-05), (0.5887, -1.149, 9.505e-05), (0.4285, -1.309, 0.0663), (0.5887, -1.309, 0.0663), (0.4285, -1.375, 0.2261), (0.5887, -1.375, 0.2261), (0.4285, -1.309, 0.386), (0.5887, -1.309, 0.386), (0.4285, -1.149, 0.4522), (0.5887, -1.149, 0.4522), (0.4285, -0.9894, 0.386), (0.5887, -0.9894, 0.386), (0.5887, -1.047, 0.1235), (0.5887, -1.004, 0.2261), (0.5887, -1.149, 0.08103), (0.5887, -1.252, 0.1235), (0.5887, -1.294, 0.2261), (0.5887, -1.252, 0.3287), (0.5887, -1.149, 0.3712), (0.5887, -1.047, 0.3287)], [], [(0, 2, 4), (1, 18, 19), (2, 3, 5, 4), (0, 4, 6), (1, 20, 18), (4, 5, 7, 6), (0, 6, 8), (1, 21, 20), (6, 7, 9, 8), (0, 8, 10), (1, 22, 21), (8, 9, 11, 10), (0, 10, 12), (1, 23, 22), (10, 11, 13, 12), (0, 12, 14), (1, 24, 23), (12, 13, 15, 14), (0, 14, 16), (1, 25, 24), (14, 15, 17, 16), (0, 16, 2), (1, 19, 25), (16, 17, 3, 2), (19, 18, 5, 3), (18, 20, 7, 5), (20, 21, 9, 7), (21, 22, 11, 9), (22, 23, 13, 11), (23, 24, 15, 13), (24, 25, 17, 15), (25, 19, 3, 17)])
_uv = me_plane_002.uv_layers.new(name='UVMap')
_uv.uv.foreach_set('vector', [0.1165, 0.03082, 0.1163, 0.03125, 0.116, 0.031, 0.2513, 0.0369, 0.2514, 0.03717, 0.2512, 0.03717, 0.1197, 0.03117, 0.1194, 0.03117, 0.1194, 0.03085, 0.1197, 0.03085, 0.1165, 0.03082, 0.116, 0.031, 0.116, 0.03065, 0.2513, 0.0369, 0.2515, 0.03701, 0.2514, 0.03717, 0.1122, 0.02872, 0.1125, 0.02872, 0.1125, 0.02905, 0.1122, 0.02905, 0.1165, 0.03082, 0.116, 0.03065, 0.1163, 0.0304, 0.2513, 0.0369, 0.2515, 0.03678, 0.2515, 0.03701, 0.1122, 0.02905, 0.1125, 0.02905, 0.1125, 0.02937, 0.1122, 0.02937, 0.1165, 0.03082, 0.1163, 0.0304, 0.1166, 0.0304, 0.2513, 0.0369, 0.2514, 0.03662, 0.2515, 0.03678, 0.1143, 0.03158, 0.1139, 0.03158, 0.1139, 0.03126, 0.1143, 0.03126, 0.1165, 0.03082, 0.1166, 0.0304, 0.1169, 0.03065, 0.2513, 0.0369, 0.2512, 0.03662, 0.2514, 0.03662, 0.1143, 0.03126, 0.1139, 0.03126, 0.1139, 0.03093, 0.1143, 0.03093, 0.1165, 0.03082, 0.1169, 0.03065, 0.1169, 0.031, 0.2513, 0.0369, 0.251, 0.03678, 0.2512, 0.03662, 0.1139, 0.03158, 0.1136, 0.03158, 0.1136, 0.03126, 0.1139, 0.03126, 0.1165, 0.03082, 0.1169, 0.031, 0.1166, 0.03125, 0.2513, 0.0369, 0.251, 0.03701, 0.251, 0.03678, 0.1139, 0.03126, 0.1136, 0.03126, 0.1136, 0.03093, 0.1139, 0.03093, 0.1165, 0.03082, 0.1166, 0.03125, 0.1163, 0.03125, 0.2513, 0.0369, 0.2512, 0.03717, 0.251, 0.03701, 0.1197, 0.0315, 0.1194, 0.0315, 0.1194, 0.03117, 0.1197, 0.03117, 0.1116, 0.02942, 0.1119, 0.02942, 0.1119, 0.02957, 0.1116, 0.02957, 0.1119, 0.02942, 0.112, 0.02926, 0.1122, 0.02932, 0.1119, 0.02957, 0.112, 0.02926, 0.112, 0.02903, 0.1122, 0.02897, 0.1122, 0.02932, 0.112, 0.02903, 0.1119, 0.02887, 0.1119, 0.02872, 0.1122, 0.02897, 0.1119, 0.02887, 0.1116, 0.02887, 0.1116, 0.02872, 0.1119, 0.02872, 0.1116, 0.02887, 0.1115, 0.02903, 0.1113, 0.02897, 0.1116, 0.02872, 0.1115, 0.02903, 0.1115, 0.02926, 0.1113, 0.02932, 0.1113, 0.02897, 0.1115, 0.02926, 0.1116, 0.02942, 0.1116, 0.02957, 0.1113, 0.02932])
me_plane_002.materials.append(mat_material_001)
me_plane_002.use_remesh_fix_poles = True
me_plane_002.use_remesh_preserve_attributes = False
me_plane_002.use_mirror_vertex_groups = False
me_plane_002.update()
me_plane_003 = bpy.data.meshes.new('Plane.003')
me_plane_003.from_pydata([(-0.4285, -1.149, 0.2261), (-0.5887, -1.149, 0.2261), (-0.4285, -0.9232, 0.2261), (-0.5887, -0.9232, 0.2261), (-0.4285, -0.9894, 0.0663), (-0.5887, -0.9894, 0.0663), (-0.4285, -1.149, 9.501e-05), (-0.5887, -1.149, 9.502e-05), (-0.4285, -1.309, 0.0663), (-0.5887, -1.309, 0.0663), (-0.4285, -1.375, 0.2261), (-0.5887, -1.375, 0.2261), (-0.4285, -1.309, 0.386), (-0.5887, -1.309, 0.386), (-0.4285, -1.149, 0.4522), (-0.5887, -1.149, 0.4522), (-0.4285, -0.9894, 0.386), (-0.5887, -0.9894, 0.386), (-0.5887, -1.047, 0.1235), (-0.5887, -1.004, 0.2261), (-0.5887, -1.149, 0.08103), (-0.5887, -1.252, 0.1235), (-0.5887, -1.294, 0.2261), (-0.5887, -1.252, 0.3287), (-0.5887, -1.149, 0.3712), (-0.5887, -1.047, 0.3287)], [], [(0, 4, 2), (1, 19, 18), (2, 4, 5, 3), (0, 6, 4), (1, 18, 20), (4, 6, 7, 5), (0, 8, 6), (1, 20, 21), (6, 8, 9, 7), (0, 10, 8), (1, 21, 22), (8, 10, 11, 9), (0, 12, 10), (1, 22, 23), (10, 12, 13, 11), (0, 14, 12), (1, 23, 24), (12, 14, 15, 13), (0, 16, 14), (1, 24, 25), (14, 16, 17, 15), (0, 2, 16), (1, 25, 19), (16, 2, 3, 17), (19, 3, 5, 18), (18, 5, 7, 20), (20, 7, 9, 21), (21, 9, 11, 22), (22, 11, 13, 23), (23, 13, 15, 24), (24, 15, 17, 25), (25, 17, 3, 19)])
_uv = me_plane_003.uv_layers.new(name='UVMap')
_uv.uv.foreach_set('vector', [0.1118, 0.03084, 0.1113, 0.03101, 0.1116, 0.03126, 0.2584, 0.03534, 0.2583, 0.03561, 0.2585, 0.03561, 0.1149, 0.03126, 0.1149, 0.03158, 0.1152, 0.03158, 0.1152, 0.03126, 0.1118, 0.03084, 0.1113, 0.03066, 0.1113, 0.03101, 0.2584, 0.03534, 0.2585, 0.03561, 0.2587, 0.03545, 0.1109, 0.03093, 0.1109, 0.03125, 0.1113, 0.03125, 0.1113, 0.03093, 0.1118, 0.03084, 0.1116, 0.03042, 0.1113, 0.03066, 0.2584, 0.03534, 0.2587, 0.03545, 0.2587, 0.03523, 0.1109, 0.03125, 0.1109, 0.03158, 0.1113, 0.03158, 0.1113, 0.03125, 0.1118, 0.03084, 0.1119, 0.03042, 0.1116, 0.03042, 0.2584, 0.03534, 0.2587, 0.03523, 0.2585, 0.03507, 0.1156, 0.03158, 0.1156, 0.03125, 0.1152, 0.03125, 0.1152, 0.03158, 0.1118, 0.03084, 0.1122, 0.03066, 0.1119, 0.03042, 0.2584, 0.03534, 0.2585, 0.03507, 0.2583, 0.03507, 0.1156, 0.03125, 0.1156, 0.03093, 0.1152, 0.03093, 0.1152, 0.03125, 0.1118, 0.03084, 0.1122, 0.03101, 0.1122, 0.03066, 0.2584, 0.03534, 0.2583, 0.03507, 0.2581, 0.03523, 0.1125, 0.03067, 0.1125, 0.03034, 0.1122, 0.03034, 0.1122, 0.03067, 0.1118, 0.03084, 0.1119, 0.03126, 0.1122, 0.03101, 0.2584, 0.03534, 0.2581, 0.03523, 0.2581, 0.03545, 0.1125, 0.03034, 0.1125, 0.03002, 0.1122, 0.03002, 0.1122, 0.03034, 0.1118, 0.03084, 0.1116, 0.03126, 0.1119, 0.03126, 0.2584, 0.03534, 0.2581, 0.03545, 0.2583, 0.03561, 0.1149, 0.03093, 0.1149, 0.03126, 0.1152, 0.03126, 0.1152, 0.03093, 0.1188, 0.02786, 0.1187, 0.02801, 0.119, 0.02801, 0.119, 0.02786, 0.119, 0.02786, 0.119, 0.02801, 0.1193, 0.02776, 0.1191, 0.0277, 0.1191, 0.0277, 0.1193, 0.02776, 0.1193, 0.02741, 0.1191, 0.02748, 0.1191, 0.02748, 0.1193, 0.02741, 0.119, 0.02716, 0.119, 0.02732, 0.119, 0.02732, 0.119, 0.02716, 0.1187, 0.02716, 0.1188, 0.02732, 0.1188, 0.02732, 0.1187, 0.02716, 0.1184, 0.02741, 0.1186, 0.02748, 0.1186, 0.02748, 0.1184, 0.02741, 0.1184, 0.02776, 0.1186, 0.0277, 0.1186, 0.0277, 0.1184, 0.02776, 0.1187, 0.02801, 0.1188, 0.02786])
me_plane_003.materials.append(mat_material_001)
me_plane_003.use_remesh_fix_poles = True
me_plane_003.use_remesh_preserve_attributes = False
me_plane_003.use_mirror_vertex_groups = False
me_plane_003.update()
me_plane_004 = bpy.data.meshes.new('Plane.004')
me_plane_004.from_pydata([(0.4285, 0.7621, 0.2261), (0.5887, 0.7621, 0.2261), (0.4285, 0.9881, 0.2261), (0.5887, 0.9881, 0.2261), (0.4285, 0.9219, 0.0663), (0.5887, 0.9219, 0.0663), (0.4285, 0.7621, 9.501e-05), (0.5887, 0.7621, 9.505e-05), (0.4285, 0.6022, 0.0663), (0.5887, 0.6022, 0.0663), (0.4285, 0.536, 0.2261), (0.5887, 0.536, 0.2261), (0.4285, 0.6022, 0.386), (0.5887, 0.6022, 0.386), (0.4285, 0.7621, 0.4522), (0.5887, 0.7621, 0.4522), (0.4285, 0.9219, 0.386), (0.5887, 0.9219, 0.386), (0.5887, 0.8647, 0.1235), (0.5887, 0.9072, 0.2261), (0.5887, 0.7621, 0.08103), (0.5887, 0.6595, 0.1235), (0.5887, 0.617, 0.2261), (0.5887, 0.6595, 0.3287), (0.5887, 0.7621, 0.3712), (0.5887, 0.8647, 0.3287)], [], [(0, 2, 4), (1, 18, 19), (2, 3, 5, 4), (0, 4, 6), (1, 20, 18), (4, 5, 7, 6), (0, 6, 8), (1, 21, 20), (6, 7, 9, 8), (0, 8, 10), (1, 22, 21), (8, 9, 11, 10), (0, 10, 12), (1, 23, 22), (10, 11, 13, 12), (0, 12, 14), (1, 24, 23), (12, 13, 15, 14), (0, 14, 16), (1, 25, 24), (14, 15, 17, 16), (0, 16, 2), (1, 19, 25), (16, 17, 3, 2), (19, 18, 5, 3), (18, 20, 7, 5), (20, 21, 9, 7), (21, 22, 11, 9), (22, 23, 13, 11), (23, 24, 15, 13), (24, 25, 17, 15), (25, 19, 3, 17)])
_uv = me_plane_004.uv_layers.new(name='UVMap')
_uv.uv.foreach_set('vector', [0.1193, 0.02928, 0.1195, 0.02886, 0.1197, 0.02911, 0.2513, 0.03774, 0.2514, 0.03801, 0.2512, 0.03801, 0.1198, 0.03003, 0.1195, 0.03003, 0.1195, 0.0297, 0.1198, 0.0297, 0.1193, 0.02928, 0.1197, 0.02911, 0.1197, 0.02946, 0.2513, 0.03774, 0.2515, 0.03786, 0.2514, 0.03801, 0.1122, 0.02937, 0.1125, 0.02937, 0.1125, 0.02969, 0.1122, 0.02969, 0.1193, 0.02928, 0.1197, 0.02946, 0.1195, 0.0297, 0.2513, 0.03774, 0.2515, 0.03763, 0.2515, 0.03786, 0.1122, 0.02969, 0.1125, 0.02969, 0.1125, 0.03002, 0.1122, 0.03002, 0.1193, 0.02928, 0.1195, 0.0297, 0.1191, 0.0297, 0.2513, 0.03774, 0.2514, 0.03747, 0.2515, 0.03763, 0.1146, 0.03158, 0.1143, 0.03158, 0.1143, 0.03126, 0.1146, 0.03126, 0.1193, 0.02928, 0.1191, 0.0297, 0.1189, 0.02946, 0.2513, 0.03774, 0.2512, 0.03747, 0.2514, 0.03747, 0.1146, 0.03126, 0.1143, 0.03126, 0.1143, 0.03093, 0.1146, 0.03093, 0.1193, 0.02928, 0.1189, 0.02946, 0.1189, 0.02911, 0.2513, 0.03774, 0.251, 0.03763, 0.2512, 0.03747, 0.1109, 0.03158, 0.1106, 0.03158, 0.1106, 0.03125, 0.1109, 0.03125, 0.1193, 0.02928, 0.1189, 0.02911, 0.1191, 0.02886, 0.2513, 0.03774, 0.251, 0.03786, 0.251, 0.03763, 0.1109, 0.03125, 0.1106, 0.03125, 0.1106, 0.03093, 0.1109, 0.03093, 0.1193, 0.02928, 0.1191, 0.02886, 0.1195, 0.02886, 0.2513, 0.03774, 0.2512, 0.03801, 0.251, 0.03786, 0.1198, 0.03035, 0.1195, 0.03035, 0.1195, 0.03003, 0.1198, 0.03003, 0.1116, 0.03026, 0.1119, 0.03026, 0.1119, 0.03042, 0.1116, 0.03042, 0.1119, 0.03026, 0.112, 0.0301, 0.1122, 0.03017, 0.1119, 0.03042, 0.112, 0.0301, 0.112, 0.02988, 0.1122, 0.02982, 0.1122, 0.03017, 0.112, 0.02988, 0.1119, 0.02972, 0.1119, 0.02957, 0.1122, 0.02982, 0.1119, 0.02972, 0.1116, 0.02972, 0.1116, 0.02957, 0.1119, 0.02957, 0.1116, 0.02972, 0.1115, 0.02988, 0.1113, 0.02982, 0.1116, 0.02957, 0.1115, 0.02988, 0.1115, 0.0301, 0.1113, 0.03017, 0.1113, 0.02982, 0.1115, 0.0301, 0.1116, 0.03026, 0.1116, 0.03042, 0.1113, 0.03017])
me_plane_004.materials.append(mat_material_001)
me_plane_004.use_remesh_fix_poles = True
me_plane_004.use_remesh_preserve_attributes = False
me_plane_004.use_mirror_vertex_groups = False
me_plane_004.update()
me_plane_005 = bpy.data.meshes.new('Plane.005')
me_plane_005.from_pydata([(-0.4285, 0.7621, 0.2261), (-0.5887, 0.7621, 0.2261), (-0.4285, 0.9881, 0.2261), (-0.5887, 0.9881, 0.2261), (-0.4285, 0.9219, 0.0663), (-0.5887, 0.9219, 0.0663), (-0.4285, 0.7621, 9.501e-05), (-0.5887, 0.7621, 9.502e-05), (-0.4285, 0.6022, 0.0663), (-0.5887, 0.6022, 0.0663), (-0.4285, 0.536, 0.2261), (-0.5887, 0.536, 0.2261), (-0.4285, 0.6022, 0.386), (-0.5887, 0.6022, 0.386), (-0.4285, 0.7621, 0.4522), (-0.5887, 0.7621, 0.4522), (-0.4285, 0.9219, 0.386), (-0.5887, 0.9219, 0.386), (-0.5887, 0.8647, 0.1235), (-0.5887, 0.9072, 0.2261), (-0.5887, 0.7621, 0.08103), (-0.5887, 0.6595, 0.1235), (-0.5887, 0.617, 0.2261), (-0.5887, 0.6595, 0.3287), (-0.5887, 0.7621, 0.3712), (-0.5887, 0.8647, 0.3287)], [], [(0, 4, 2), (1, 19, 18), (2, 4, 5, 3), (0, 6, 4), (1, 18, 20), (4, 6, 7, 5), (0, 8, 6), (1, 20, 21), (6, 8, 9, 7), (0, 10, 8), (1, 21, 22), (8, 10, 11, 9), (0, 12, 10), (1, 22, 23), (10, 12, 13, 11), (0, 14, 12), (1, 23, 24), (12, 14, 15, 13), (0, 16, 14), (1, 24, 25), (14, 16, 17, 15), (0, 2, 16), (1, 25, 19), (16, 2, 3, 17), (19, 3, 5, 18), (18, 5, 7, 20), (20, 7, 9, 21), (21, 9, 11, 22), (22, 11, 13, 23), (23, 13, 15, 24), (24, 15, 17, 25), (25, 17, 3, 19)])
_uv = me_plane_005.uv_layers.new(name='UVMap')
_uv.uv.foreach_set('vector', [0.1193, 0.02843, 0.1195, 0.02801, 0.1191, 0.02801, 0.2525, 0.03849, 0.2524, 0.03876, 0.2526, 0.03876, 0.1146, 0.03126, 0.1146, 0.03158, 0.1149, 0.03158, 0.1149, 0.03126, 0.1193, 0.02843, 0.1197, 0.02826, 0.1195, 0.02801, 0.2525, 0.03849, 0.2526, 0.03876, 0.2528, 0.0386, 0.1196, 0.02781, 0.1196, 0.02749, 0.1193, 0.02749, 0.1193, 0.02781, 0.1193, 0.02843, 0.1197, 0.02861, 0.1197, 0.02826, 0.2525, 0.03849, 0.2528, 0.0386, 0.2528, 0.03838, 0.1196, 0.02749, 0.1196, 0.02716, 0.1193, 0.02716, 0.1193, 0.02749, 0.1193, 0.02843, 0.1195, 0.02886, 0.1197, 0.02861, 0.2525, 0.03849, 0.2528, 0.03838, 0.2526, 0.03822, 0.1156, 0.03093, 0.1156, 0.03126, 0.1159, 0.03126, 0.1159, 0.03093, 0.1193, 0.02843, 0.1191, 0.02886, 0.1195, 0.02886, 0.2525, 0.03849, 0.2526, 0.03822, 0.2524, 0.03822, 0.1156, 0.03126, 0.1156, 0.03158, 0.1159, 0.03158, 0.1159, 0.03126, 0.1193, 0.02843, 0.1189, 0.02861, 0.1191, 0.02886, 0.2525, 0.03849, 0.2524, 0.03822, 0.2522, 0.03838, 0.1125, 0.03131, 0.1125, 0.03099, 0.1122, 0.03099, 0.1122, 0.03131, 0.1193, 0.02843, 0.1189, 0.02826, 0.1189, 0.02861, 0.2525, 0.03849, 0.2522, 0.03838, 0.2522, 0.0386, 0.1125, 0.03099, 0.1125, 0.03067, 0.1122, 0.03067, 0.1122, 0.03099, 0.1193, 0.02843, 0.1191, 0.02801, 0.1189, 0.02826, 0.2525, 0.03849, 0.2522, 0.0386, 0.2524, 0.03876, 0.1146, 0.03093, 0.1146, 0.03126, 0.1149, 0.03126, 0.1149, 0.03093, 0.1129, 0.03101, 0.1128, 0.03116, 0.1131, 0.03116, 0.1131, 0.03101, 0.1131, 0.03101, 0.1131, 0.03116, 0.1134, 0.03092, 0.1132, 0.03085, 0.1132, 0.03085, 0.1134, 0.03092, 0.1134, 0.03056, 0.1132, 0.03063, 0.1132, 0.03063, 0.1134, 0.03056, 0.1131, 0.03032, 0.1131, 0.03047, 0.1131, 0.03047, 0.1131, 0.03032, 0.1128, 0.03032, 0.1129, 0.03047, 0.1129, 0.03047, 0.1128, 0.03032, 0.1125, 0.03056, 0.1127, 0.03063, 0.1127, 0.03063, 0.1125, 0.03056, 0.1125, 0.03092, 0.1127, 0.03085, 0.1127, 0.03085, 0.1125, 0.03092, 0.1128, 0.03116, 0.1129, 0.03101])
me_plane_005.materials.append(mat_material_001)
me_plane_005.use_remesh_fix_poles = True
me_plane_005.use_remesh_preserve_attributes = False
me_plane_005.use_mirror_vertex_groups = False
me_plane_005.update()

# ---- objects
ob_pickup_02_red = bpy.data.objects.new('Pickup_02_Red', me_plane)
ob_wheel_fl = bpy.data.objects.new('Wheel_FL', me_plane_002)
ob_wheel_fr = bpy.data.objects.new('Wheel_FR', me_plane_003)
ob_wheel_rl = bpy.data.objects.new('Wheel_RL', me_plane_004)
ob_wheel_rr = bpy.data.objects.new('Wheel_RR', me_plane_005)

# ---- transforms, parenting, visibility, modifiers, constraints
ob_pickup_02_red.location = (0.0, 0.0, 0.0)
ob_pickup_02_red.lineart.crease_threshold = 0.0
ob_wheel_fl.parent = ob_pickup_02_red
ob_wheel_fl.location = (0.0, 0.0, 0.0)
ob_wheel_fl.lineart.crease_threshold = 0.0
ob_wheel_fr.parent = ob_pickup_02_red
ob_wheel_fr.location = (0.0, 0.0, 0.0)
ob_wheel_fr.lineart.crease_threshold = 0.0
ob_wheel_rl.parent = ob_pickup_02_red
ob_wheel_rl.location = (0.0, 0.0, 0.0)
ob_wheel_rl.lineart.crease_threshold = 0.0
ob_wheel_rr.parent = ob_pickup_02_red
ob_wheel_rr.location = (0.0, 0.0, 0.0)
ob_wheel_rr.lineart.crease_threshold = 0.0

# ---- collection membership
col_collection.objects.link(ob_pickup_02_red)
col_collection.objects.link(ob_wheel_fl)
col_collection.objects.link(ob_wheel_fr)
col_collection.objects.link(ob_wheel_rl)
col_collection.objects.link(ob_wheel_rr)

# ---- scene / render settings (as saved in the file)
scene.frame_start = 1; scene.frame_end = 250; scene.frame_set(2)
scene.render.engine = 'BLENDER_EEVEE_NEXT'
scene.cycles.use_denoising = False
scene.cycles.samples = 128
scene.cycles.sampling_pattern = 'TABULATED_SOBOL'
scene.cycles.use_adaptive_sampling = False
scene.cycles.use_light_tree = False
scene.view_settings.view_transform = 'Filmic'
bpy.context.view_layer.update()

# ---- added for rendering (the .blend has no active camera and no usable light): camera, sun
cam_auto = bpy.data.cameras.new('AutoCamera')
cam_auto.lens = 50.0
cam_auto.sensor_width = 36.0
cam_auto.clip_end = 1000.0
ob_auto_camera = bpy.data.objects.new('AutoCamera', cam_auto)
scene.collection.objects.link(ob_auto_camera)
ob_auto_camera.location = (3.35083, -4.13439, 3.2721)
ob_auto_camera.rotation_euler = (1.09748, -7.21219e-08, 0.694738)
scene.camera = ob_auto_camera
light_auto_sun = bpy.data.lights.new('AutoSun', 'SUN')
light_auto_sun.energy = 3.0
light_auto_sun.angle = 0.0523599
ob_auto_sun = bpy.data.objects.new('AutoSun', light_auto_sun)
scene.collection.objects.link(ob_auto_sun)
ob_auto_sun.rotation_euler = (0.872665, 0.174533, 0.523599)
bpy.context.view_layer.update()
